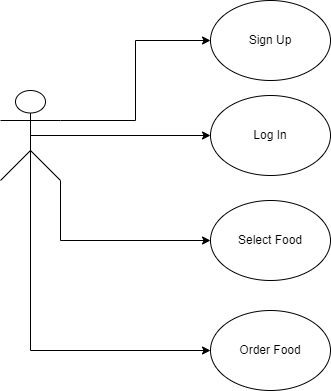

The diagram above was exported from draw.io. Its source (the exported page's mxGraphModel, read from the mxfile embedded in the PNG):
<mxGraphModel dx="1038" dy="641" grid="1" gridSize="10" guides="1" tooltips="1" connect="1" arrows="1" fold="1" page="1" pageScale="1" pageWidth="850" pageHeight="1100" math="0" shadow="0">
  <root>
    <mxCell id="0" />
    <mxCell id="1" parent="0" />
    <mxCell id="UscO_x6jelyxxoQCyRel-8" style="edgeStyle=orthogonalEdgeStyle;rounded=0;orthogonalLoop=1;jettySize=auto;html=1;exitX=1;exitY=0.3333333333333333;exitDx=0;exitDy=0;exitPerimeter=0;entryX=0;entryY=0.5;entryDx=0;entryDy=0;" edge="1" parent="1" source="UscO_x6jelyxxoQCyRel-1" target="UscO_x6jelyxxoQCyRel-4">
      <mxGeometry relative="1" as="geometry" />
    </mxCell>
    <mxCell id="UscO_x6jelyxxoQCyRel-9" style="edgeStyle=orthogonalEdgeStyle;rounded=0;orthogonalLoop=1;jettySize=auto;html=1;entryX=0;entryY=0.5;entryDx=0;entryDy=0;exitX=0.5;exitY=0.5;exitDx=0;exitDy=0;exitPerimeter=0;" edge="1" parent="1" source="UscO_x6jelyxxoQCyRel-1" target="UscO_x6jelyxxoQCyRel-5">
      <mxGeometry relative="1" as="geometry" />
    </mxCell>
    <mxCell id="UscO_x6jelyxxoQCyRel-10" style="edgeStyle=orthogonalEdgeStyle;rounded=0;orthogonalLoop=1;jettySize=auto;html=1;exitX=1;exitY=1;exitDx=0;exitDy=0;exitPerimeter=0;entryX=0;entryY=0.5;entryDx=0;entryDy=0;" edge="1" parent="1" source="UscO_x6jelyxxoQCyRel-1" target="UscO_x6jelyxxoQCyRel-6">
      <mxGeometry relative="1" as="geometry" />
    </mxCell>
    <mxCell id="UscO_x6jelyxxoQCyRel-11" style="edgeStyle=orthogonalEdgeStyle;rounded=0;orthogonalLoop=1;jettySize=auto;html=1;entryX=0;entryY=0.5;entryDx=0;entryDy=0;exitX=0.5;exitY=0.5;exitDx=0;exitDy=0;exitPerimeter=0;" edge="1" parent="1" source="UscO_x6jelyxxoQCyRel-1" target="UscO_x6jelyxxoQCyRel-7">
      <mxGeometry relative="1" as="geometry">
        <Array as="points">
          <mxPoint x="150" y="510" />
        </Array>
      </mxGeometry>
    </mxCell>
    <mxCell id="UscO_x6jelyxxoQCyRel-1" value="" style="shape=umlActor;verticalLabelPosition=bottom;verticalAlign=top;html=1;outlineConnect=0;" vertex="1" parent="1">
      <mxGeometry x="120" y="250" width="60" height="90" as="geometry" />
    </mxCell>
    <mxCell id="UscO_x6jelyxxoQCyRel-4" value="Sign Up" style="ellipse;whiteSpace=wrap;html=1;" vertex="1" parent="1">
      <mxGeometry x="330" y="160" width="120" height="80" as="geometry" />
    </mxCell>
    <mxCell id="UscO_x6jelyxxoQCyRel-5" value="Log In" style="ellipse;whiteSpace=wrap;html=1;" vertex="1" parent="1">
      <mxGeometry x="330" y="255" width="120" height="80" as="geometry" />
    </mxCell>
    <mxCell id="UscO_x6jelyxxoQCyRel-6" value="Select Food" style="ellipse;whiteSpace=wrap;html=1;" vertex="1" parent="1">
      <mxGeometry x="330" y="360" width="120" height="80" as="geometry" />
    </mxCell>
    <mxCell id="UscO_x6jelyxxoQCyRel-7" value="Order Food" style="ellipse;whiteSpace=wrap;html=1;" vertex="1" parent="1">
      <mxGeometry x="330" y="470" width="120" height="80" as="geometry" />
    </mxCell>
  </root>
</mxGraphModel>